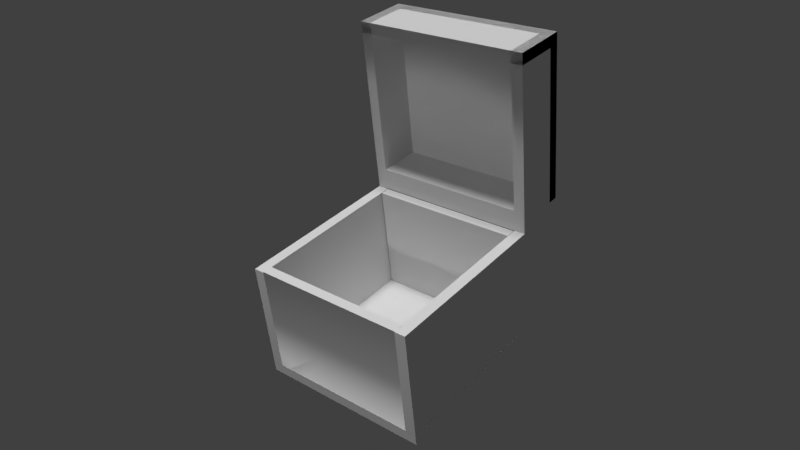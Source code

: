 # Source: chest_open.obj-2.blend  (saved by Blender 2.78.0; exported with 4.5.12 LTS)
import bpy
from mathutils import Matrix  # noqa: F401  (used for matrix-valued properties, if any)

bpy.ops.wm.read_factory_settings(use_empty=True)
scene = bpy.context.scene
scene.name = 'Scene'

# ---- collections
col_collection_1 = bpy.data.collections.new('Collection 1'); scene.collection.children.link(col_collection_1)

# ---- materials (node trees are filled in below, after node groups)
mat_material_001 = bpy.data.materials.new('Material.001')
mat_material_001.alpha_threshold = 0.0
mat_material_001.use_transparent_shadow = False
mat_material_001.preview_render_type = 'CUBE'
mat_material_001.roughness = 0.5
mat_none = bpy.data.materials.new('none')
mat_none.alpha_threshold = 0.0
mat_none.use_transparent_shadow = False
mat_none.preview_render_type = 'CUBE'
mat_none.roughness = 0.5

# ---- material node trees

# ---- world
world_world = bpy.data.worlds.new('World'); scene.world = world_world
world_world.color = (0.05088, 0.05088, 0.05088)
world_world.use_sun_shadow = False
world_world.sun_shadow_jitter_overblur = 0.0
world_world.cycles.sampling_method = 'MANUAL'

# ---- cameras
cam_camera = bpy.data.cameras.new('Camera')
cam_camera.clip_end = 100.0
cam_camera.lens = 35.0
cam_camera.sensor_width = 32.0
cam_camera.sensor_height = 18.0
cam_camera.ortho_scale = 7.314
cam_camera.dof.focus_distance = 0.0
cam_camera.dof.aperture_fstop = 128.0

# ---- lights
light_spot = bpy.data.lights.new('Spot', 'SPOT')
light_spot.transmission_factor = 0.0
light_spot.energy = 100.0
light_spot.shadow_buffer_clip_start = 0.5
light_spot.shadow_soft_size = 0.1
light_spot.shadow_maximum_resolution = 0.006
light_spot.use_absolute_resolution = True
light_sun_002 = bpy.data.lights.new('Sun.002', 'SUN')
light_sun_002.transmission_factor = 0.0
light_sun_002.angle = 0.1993
light_sun_002.energy = 1.0
light_sun_002.shadow_buffer_clip_start = 0.5
light_sun_002.shadow_soft_size = 0.1
light_sun_002.shadow_cascade_max_distance = 1000.0
light_area_002 = bpy.data.lights.new('Area.002', 'AREA')
light_area_002.transmission_factor = 0.0
light_area_002.energy = 78.54
light_area_002.shadow_buffer_clip_start = 0.5
light_area_002.shadow_soft_size = 0.1
light_area_002.shadow_maximum_resolution = 0.006
light_area_002.use_absolute_resolution = True
light_area_002.size = 0.1
light_area_002.size_y = 0.1
light_sun_001 = bpy.data.lights.new('Sun.001', 'SUN')
light_sun_001.transmission_factor = 0.0
light_sun_001.angle = 0.1993
light_sun_001.energy = 1.0
light_sun_001.shadow_buffer_clip_start = 0.5
light_sun_001.shadow_soft_size = 0.1
light_sun_001.shadow_cascade_max_distance = 1000.0

# ---- meshes
me_nodebox11 = bpy.data.meshes.new('nodebox11')
me_nodebox11.from_pydata([(0.5, -0.5, -0.5), (0.5, -0.5, -0.4375), (0.5, 0.1875, -0.4375), (0.5, 0.1875, -0.5), (-0.5, -0.5, -0.5), (-0.5, -0.5, -0.4375), (-0.5, 0.1875, -0.4375), (-0.5, 0.1875, -0.5)], [], [(0, 1, 2, 3), (4, 5, 6, 7), (0, 3, 7, 4), (1, 5, 6, 2), (0, 1, 5, 4), (3, 7, 6, 2)])
me_nodebox11.polygons.foreach_set('use_smooth', [0, 0, 1, 0, 0, 0])
_uv = me_nodebox11.uv_layers.new(name='UVMap')
_uv.uv.foreach_set('vector', [0.0, 0.0, 0.0, 0.0, 0.0, 0.0, 0.0, 0.0, 3.024e-05, 0.09093, 3.015e-05, 3.015e-05, 1.0, 3.015e-05, 1.0, 0.09093, -0.0001452, -0.00155, -0.0001451, 0.6852, 1.0, 0.6871, 1.0, -0.00155, 0.9999, 0.6875, 8.296e-05, 0.6875, 8.29e-05, 8.29e-05, 0.9999, 8.29e-05, 1.0, 2.5e-05, 1.0, 0.06252, 2.5e-05, 0.06252, 2.5e-05, 2.53e-05, 1.0, 2.5e-05, 2.5e-05, 2.53e-05, 2.5e-05, 0.06252, 1.0, 0.06252])
me_nodebox11.materials.append(mat_material_001)
me_nodebox11.use_remesh_preserve_volume = False
me_nodebox11.use_remesh_preserve_attributes = False
me_nodebox11.use_mirror_vertex_groups = False
me_nodebox11.update()
me_nodebox5 = bpy.data.meshes.new('nodebox5')
me_nodebox5.from_pydata([(0.5, 0.25, 0.5), (0.5, 0.25, 0.8125), (0.5, 1.188, 0.8125), (0.5, 1.188, 0.5), (0.4375, 0.25, 0.5), (0.4375, 0.25, 0.8125), (0.4375, 1.188, 0.8125), (0.4375, 1.188, 0.5)], [], [(0, 1, 2, 3), (4, 7, 6, 5), (0, 3, 7, 4), (1, 5, 6, 2), (0, 4, 5, 1), (3, 2, 6, 7)])
_uv = me_nodebox5.uv_layers.new(name='UVMap')
_uv.uv.foreach_set('vector', [0.0, 0.0, 1.0, 0.0, 1.0, 1.0, 0.0, 1.0, 0.0, 0.0, 0.0, 1.0, 1.0, 1.0, 1.0, 0.0, 0.0, 0.0, 1.0, 0.0, 1.0, 1.0, 0.0, 1.0, 0.0, 0.0, 0.0, 1.0, 1.0, 1.0, 1.0, 0.0, 0.0, 0.0, 0.0, 1.0, 1.0, 1.0, 1.0, 0.0, 0.0, 0.0, 1.0, 0.0, 1.0, 1.0, 0.0, 1.0])
me_nodebox5.materials.append(mat_none)
me_nodebox5.use_remesh_preserve_volume = False
me_nodebox5.use_remesh_preserve_attributes = False
me_nodebox5.use_mirror_vertex_groups = False
me_nodebox5.update()
me_nodebox8 = bpy.data.meshes.new('nodebox8')
me_nodebox8.from_pydata([(-0.4375, -0.5, -0.5), (-0.4375, -0.5, 0.5), (-0.4375, 0.1875, 0.5), (-0.4375, 0.1875, -0.5), (-0.5, -0.5, -0.5), (-0.5, -0.5, 0.5), (-0.5, 0.1875, 0.5), (-0.5, 0.1875, -0.5)], [], [(0, 3, 2, 1), (4, 5, 6, 7), (0, 4, 7, 3), (1, 5, 6, 2), (0, 4, 5, 1), (3, 7, 6, 2)])
_uv = me_nodebox8.uv_layers.new(name='UVMap')
_uv.uv.foreach_set('vector', [0.0004183, 0.00402, 8.29e-05, 0.6891, 0.9982, 0.6889, 0.9985, 0.001823, -0.00155, 0.002052, 1.004, 0.001823, 1.004, 0.6869, -0.007792, 0.6891, 0.945, 0.6871, 1.0, 0.6855, 1.0, -0.005529, 0.9429, -0.009813, 0.941, 0.6831, 1.002, 0.6815, 1.0, -0.007498, 0.9389, -0.009813, 0.06252, 2.5e-05, 2.5e-05, 2.5e-05, 2.5e-05, 1.0, 0.06252, 1.0, 0.06252, 2.5e-05, 2.5e-05, 2.5e-05, 2.5e-05, 1.0, 0.06252, 1.0])
me_nodebox8.materials.append(mat_none)
me_nodebox8.use_remesh_preserve_volume = False
me_nodebox8.use_remesh_preserve_attributes = False
me_nodebox8.use_mirror_vertex_groups = False
me_nodebox8.update()
me_nodebox4 = bpy.data.meshes.new('nodebox4')
me_nodebox4.from_pydata([(-0.4375, 0.25, 0.5), (-0.4375, 0.25, 0.8125), (-0.4375, 1.188, 0.8125), (-0.4375, 1.188, 0.5), (-0.5, 0.25, 0.5), (-0.5, 0.25, 0.8125), (-0.5, 1.188, 0.8125), (-0.5, 1.188, 0.5)], [], [(0, 1, 2, 3), (4, 7, 6, 5), (0, 3, 7, 4), (1, 5, 6, 2), (0, 4, 5, 1), (3, 2, 6, 7)])
_uv = me_nodebox4.uv_layers.new(name='UVMap')
_uv.uv.foreach_set('vector', [0.0, 0.0, 1.0, 0.0, 1.0, 1.0, 0.0, 1.0, 0.0, 0.0, 0.0, 1.0, 1.0, 1.0, 1.0, 0.0, 0.0, 0.0, 1.0, 0.0, 1.0, 1.0, 0.0, 1.0, 0.0, 0.0, 0.0, 1.0, 1.0, 1.0, 1.0, 0.0, 0.0, 0.0, 0.0, 1.0, 1.0, 1.0, 1.0, 0.0, 0.0, 0.0, 1.0, 0.0, 1.0, 1.0, 0.0, 1.0])
me_nodebox4.materials.append(mat_none)
me_nodebox4.use_remesh_preserve_volume = False
me_nodebox4.use_remesh_preserve_attributes = False
me_nodebox4.use_mirror_vertex_groups = False
me_nodebox4.update()
me_nodebox3 = bpy.data.meshes.new('nodebox3')
me_nodebox3.from_pydata([(0.5, 0.1875, 0.5), (0.5, 0.1875, 0.5625), (0.5, 0.25, 0.5625), (0.5, 0.25, 0.5), (-0.5, 0.1875, 0.5), (-0.5, 0.1875, 0.5625), (-0.5, 0.25, 0.5625), (-0.5, 0.25, 0.5)], [], [(0, 1, 2, 3), (4, 7, 6, 5), (0, 4, 7, 3), (1, 5, 6, 2), (0, 4, 5, 1), (3, 7, 6, 2)])
_uv = me_nodebox3.uv_layers.new(name='UVMap')
_uv.uv.foreach_set('vector', [7.043e-05, 7.043e-05, 7.066e-05, 0.4961, 0.9999, 0.4961, 0.9999, 7.043e-05, 7.043e-05, 0.4961, 0.9999, 0.4961, 0.9999, 7.043e-05, 7.066e-05, 7.043e-05, 1.0, 0.03102, 1.764e-05, 0.03102, 1.761e-05, 1.761e-05, 1.0, 1.761e-05, 1.0, 1.761e-05, 1.761e-05, 1.776e-05, 1.761e-05, 0.03102, 1.0, 0.03102, 1.0, 1.761e-05, 1.761e-05, 1.776e-05, 1.761e-05, 0.03102, 1.0, 0.03102, 0.1102, 0.0, 0.1181, 0.9863, 0.1299, 1.002, 0.1377, -0.001953])
me_nodebox3.materials.append(mat_none)
me_nodebox3.use_remesh_preserve_volume = False
me_nodebox3.use_remesh_preserve_attributes = False
me_nodebox3.use_mirror_vertex_groups = False
me_nodebox3.update()
me_nodebox1 = bpy.data.meshes.new('nodebox1')
me_nodebox1.from_pydata([(0.5, 0.25, 0.75), (0.5, 0.25, 0.8125), (0.5, 1.188, 0.8125), (0.5, 1.188, 0.75), (-0.5, 0.25, 0.75), (-0.5, 0.25, 0.8125), (-0.5, 1.188, 0.8125), (-0.5, 1.188, 0.75)], [], [(0, 1, 2, 3), (4, 7, 6, 5), (0, 4, 7, 3), (1, 5, 6, 2), (0, 4, 5, 1), (3, 7, 6, 2)])
_uv = me_nodebox1.uv_layers.new(name='UVMap')
_uv.uv.foreach_set('vector', [2.582e-05, 0.06669, 2.588e-05, 2.582e-05, 1.0, 2.582e-05, 1.0, 0.06669, 2.582e-05, 0.06669, 1.0, 0.06669, 1.0, 2.582e-05, 2.588e-05, 2.582e-05, 0.9979, 0.9965, 0.006003, 0.9945, 9.681e-05, 9.681e-05, 0.996, -0.007778, 0.9999, 9.681e-05, 9.687e-05, 9.681e-05, 0.004034, 1.0, 0.9979, 1.0, 1.0, 2.5e-05, 2.503e-05, 2.53e-05, 2.5e-05, 0.06252, 1.0, 0.06252, 1.0, 2.5e-05, 2.503e-05, 2.53e-05, 2.5e-05, 0.06252, 1.0, 0.06252])
me_nodebox1.materials.append(mat_none)
me_nodebox1.use_remesh_preserve_volume = False
me_nodebox1.use_remesh_preserve_attributes = False
me_nodebox1.use_mirror_vertex_groups = False
me_nodebox1.update()
me_nodebox7 = bpy.data.meshes.new('nodebox7')
me_nodebox7.from_pydata([(0.4381, 0.25, 0.5), (0.5, 0.25, 0.8125), (0.5, 0.3125, 0.8125), (0.4381, 0.3125, 0.5), (-0.4381, 0.25, 0.5), (-0.5, 0.25, 0.8125), (-0.5, 0.3125, 0.8125), (-0.4381, 0.3125, 0.5)], [], [(0, 1, 2, 3), (4, 7, 6, 5), (0, 4, 7, 3), (1, 2, 6, 5), (0, 4, 5, 1), (3, 7, 6, 2)])
_uv = me_nodebox7.uv_layers.new(name='UVMap')
_uv.uv.foreach_set('vector', [0.05251, 0.002013, 0.05645, 0.998, 4.522e-05, 1.0, 4.429e-05, 4.429e-05, 0.04857, 0.003982, 4.429e-05, 4.429e-05, 4.476e-05, 1.0, 0.05841, 1.002, 1.0, 2.5e-05, 2.5e-05, 2.53e-05, 2.5e-05, 0.06252, 1.0, 0.06252, 0.0, 0.0, 0.0, 0.0, 0.0, 0.0, 0.0, 0.0, 0.0009998, -0.001913, 0.0009066, 0.3052, 0.9962, 0.3125, 0.9999, -0.0004906, 0.9999, 5.59e-05, 5.59e-05, 5.598e-05, 5.59e-05, 0.3125, 0.9999, 0.3125])
me_nodebox7.materials.append(mat_none)
me_nodebox7.use_remesh_preserve_volume = False
me_nodebox7.use_remesh_preserve_attributes = False
me_nodebox7.use_mirror_vertex_groups = False
me_nodebox7.update()
me_nodebox9 = bpy.data.meshes.new('nodebox9')
me_nodebox9.from_pydata([(0.5, -0.5, -0.5), (0.5, -0.5, 0.5), (0.5, 0.1875, 0.5), (0.5, 0.1875, -0.5), (0.4375, -0.5, -0.5), (0.4375, -0.5, 0.5), (0.4375, 0.1875, 0.5), (0.4375, 0.1875, -0.5)], [], [(0, 1, 2, 3), (4, 5, 6, 7), (0, 4, 7, 3), (1, 5, 6, 2), (0, 4, 5, 1), (3, 7, 6, 2)])
_uv = me_nodebox9.uv_layers.new(name='UVMap')
_uv.uv.foreach_set('vector', [-0.003156, -0.006167, 0.9968, -0.006333, 1.0, 0.6812, 8.29e-05, 0.6813, -0.003156, 8.296e-05, 1.003, -8.284e-05, 1.003, 0.6843, -0.006167, 0.6845, 3.015e-05, 0.6792, 0.05515, 0.6815, 0.05897, 0.008252, -9.245e-05, 0.01184, 0.9391, 0.6831, 0.9922, 0.6815, 0.9921, 0.006283, 0.9429, 0.01184, 0.06252, 2.5e-05, 2.5e-05, 2.5e-05, 2.5e-05, 1.0, 0.06252, 1.0, 0.06252, 2.5e-05, 2.5e-05, 2.5e-05, 2.5e-05, 1.0, 0.06252, 1.0])
me_nodebox9.materials.append(mat_none)
me_nodebox9.use_remesh_preserve_volume = False
me_nodebox9.use_remesh_preserve_attributes = False
me_nodebox9.use_mirror_vertex_groups = False
me_nodebox9.update()
me_nodebox10 = bpy.data.meshes.new('nodebox10')
me_nodebox10.from_pydata([(0.5, -0.5, 0.375), (0.5, -0.5, 0.5), (0.5, 0.1875, 0.5), (0.5, 0.1875, 0.375), (-0.5, -0.5, 0.375), (-0.5, -0.5, 0.5), (-0.5, 0.1875, 0.5), (-0.5, 0.1875, 0.375)], [], [(0, 1, 2, 3), (4, 5, 6, 7), (0, 4, 7, 3), (1, 5, 6, 2), (0, 1, 5, 4), (3, 7, 6, 2)])
_uv = me_nodebox10.uv_layers.new(name='UVMap')
_uv.uv.foreach_set('vector', [0.0, 0.0, 0.0, 0.0, 0.0, 0.0, 0.0, 0.0, 1.002, 0.6878, 0.947, 0.6812, 0.9429, 4.264e-05, 0.998, 0.0007313, -0.006051, -0.001886, -0.001886, 0.6812, 0.9982, 0.6835, 0.9979, -0.005488, 0.9999, 0.6875, 8.296e-05, 0.6875, 8.29e-05, 8.29e-05, 0.9999, 8.29e-05, 0.0, 0.0, 0.0, 0.0, 0.0, 0.0, 0.0, 0.0, 0.996, 0.943, 0.002004, 0.943, 0.002004, 0.9991, 0.996, 0.9991])
me_nodebox10.materials.append(mat_none)
me_nodebox10.use_remesh_preserve_volume = False
me_nodebox10.use_remesh_preserve_attributes = False
me_nodebox10.use_mirror_vertex_groups = False
me_nodebox10.update()
me_nodebox6 = bpy.data.meshes.new('nodebox6')
me_nodebox6.from_pydata([(0.5, 1.125, 0.5), (0.5, 1.125, 0.8125), (0.5, 1.188, 0.8125), (0.5, 1.188, 0.5), (-0.5, 1.125, 0.5), (-0.5, 1.125, 0.8125), (-0.5, 1.188, 0.8125), (-0.5, 1.188, 0.5)], [], [(0, 3, 2, 1), (4, 5, 6, 7), (0, 4, 7, 3), (1, 2, 6, 5), (0, 1, 5, 4), (3, 7, 6, 2)])
_uv = me_nodebox6.uv_layers.new(name='UVMap')
_uv.uv.foreach_set('vector', [0.0, 0.0, 0.0, 1.0, 0.9961, 0.05703, 1.0, 0.0, 0.0, 0.0, 1.0, 0.0, 1.0, 0.05703, 0.0, 0.05309, 0.0, 0.0, 0.001969, 0.05703, 1.0, 1.0, 1.0, 0.0, 0.0, 0.0, 1.0, 0.0, 1.0, 0.05703, 0.001969, 0.05506, 0.0, 0.0, 1.0, 0.0, 1.0, 0.06293, 0.001969, 0.05703, 0.0, 0.0, 0.0, 0.05309, 1.0, 0.05703, 1.0, 0.0])
me_nodebox6.materials.append(mat_none)
me_nodebox6.use_remesh_preserve_volume = False
me_nodebox6.use_remesh_preserve_attributes = False
me_nodebox6.use_mirror_vertex_groups = False
me_nodebox6.update()
me_nodebox2 = bpy.data.meshes.new('nodebox2')
me_nodebox2.from_pydata([(0.5, -0.5, -0.5), (0.5, -0.5, 0.5), (0.5, -0.4375, 0.5), (0.5, -0.4375, -0.5), (-0.5, -0.5, -0.5), (-0.5, -0.5, 0.5), (-0.5, -0.4375, 0.5), (-0.5, -0.4375, -0.5)], [], [(0, 1, 2, 3), (4, 5, 6, 7), (0, 4, 7, 3), (1, 5, 6, 2), (0, 4, 5, 1), (3, 7, 6, 2)])
_uv = me_nodebox2.uv_layers.new(name='UVMap')
_uv.uv.foreach_set('vector', [0.06252, 2.5e-05, 0.06252, 1.0, 2.5e-05, 1.0, 2.5e-05, 2.5e-05, 2.5e-05, 2.503e-05, 2.53e-05, 1.0, 0.06252, 1.0, 0.06252, 2.5e-05, 1.0, 2.5e-05, 2.5e-05, 2.53e-05, 2.5e-05, 0.06252, 1.0, 0.06252, 1.0, 2.5e-05, 2.5e-05, 2.53e-05, 2.5e-05, 0.06252, 1.0, 0.06252, 0.9999, 9.998e-05, 9.998e-05, 9.998e-05, 0.0001, 0.9999, 0.9999, 0.9999, 0.9999, 0.9999, 9.998e-05, 0.9999, 0.0001, 9.998e-05, 0.9999, 9.998e-05])
me_nodebox2.materials.append(mat_none)
me_nodebox2.use_remesh_preserve_volume = False
me_nodebox2.use_remesh_preserve_attributes = False
me_nodebox2.use_mirror_vertex_groups = False
me_nodebox2.update()

# ---- objects
ob_spot = bpy.data.objects.new('Spot', light_spot)
ob_sun_001 = bpy.data.objects.new('Sun.001', light_sun_002)
ob_area = bpy.data.objects.new('Area', light_area_002)
ob_nodebox11 = bpy.data.objects.new('nodebox11', me_nodebox11)
ob_sun = bpy.data.objects.new('Sun', light_sun_001)
ob_nodebox5 = bpy.data.objects.new('nodebox5', me_nodebox5)
ob_nodebox8 = bpy.data.objects.new('nodebox8', me_nodebox8)
ob_nodebox4 = bpy.data.objects.new('nodebox4', me_nodebox4)
ob_nodebox3 = bpy.data.objects.new('nodebox3', me_nodebox3)
ob_nodebox1 = bpy.data.objects.new('nodebox1', me_nodebox1)
ob_nodebox7 = bpy.data.objects.new('nodebox7', me_nodebox7)
ob_nodebox9 = bpy.data.objects.new('nodebox9', me_nodebox9)
ob_nodebox10 = bpy.data.objects.new('nodebox10', me_nodebox10)
ob_nodebox6 = bpy.data.objects.new('nodebox6', me_nodebox6)
ob_nodebox2 = bpy.data.objects.new('nodebox2', me_nodebox2)
ob_camera = bpy.data.objects.new('Camera', cam_camera)

# ---- transforms, parenting, visibility, modifiers, constraints
ob_spot.location = (0.4374, 4.114, 1.768)
ob_spot.rotation_euler = (-0.9059, 0.5483, 0.3524)
ob_spot.lineart.crease_threshold = 0.0
ob_sun_001.location = (-7.216, 0.9102, -1.895)
ob_sun_001.lineart.crease_threshold = 0.0
ob_area.location = (0.4374, 4.046, -1.533)
ob_area.lineart.crease_threshold = 0.0
ob_nodebox11.location = (0.0, 0.06009, 0.006065)
ob_nodebox11.rotation_euler = (1.571, -0.0, 0.0)
ob_nodebox11.scale = (0.8773, 0.9755, 0.8773)
ob_nodebox11.show_transparent = True
ob_nodebox11.lineart.crease_threshold = 0.0
ob_sun.location = (3.453, 1.024, 2.198)
ob_sun.lineart.crease_threshold = 0.0
ob_nodebox5.location = (0.0, 0.0, 0.0)
ob_nodebox5.rotation_euler = (1.571, -0.0, 0.0)
ob_nodebox5.lineart.crease_threshold = 0.0
ob_nodebox8.location = (0.0, 0.0, 0.01763)
ob_nodebox8.rotation_euler = (1.571, -0.0, 0.0)
ob_nodebox8.scale = (1.0, 0.9069, 1.0)
ob_nodebox8.lineart.crease_threshold = 0.0
ob_nodebox4.location = (0.0, 0.0, 0.0)
ob_nodebox4.rotation_euler = (1.571, -0.0, 0.0)
ob_nodebox4.lineart.crease_threshold = 0.0
ob_nodebox3.location = (0.0, 0.0, 0.0)
ob_nodebox3.rotation_euler = (1.571, -0.0, 0.0)
ob_nodebox3.lineart.crease_threshold = 0.0
ob_nodebox1.location = (0.0, 0.0, 0.0)
ob_nodebox1.rotation_euler = (1.571, -0.0, 0.0)
ob_nodebox1.lineart.crease_threshold = 0.0
ob_nodebox7.location = (0.0, 0.0, 0.0)
ob_nodebox7.rotation_euler = (1.571, -0.0, 0.0)
ob_nodebox7.lineart.crease_threshold = 0.0
ob_nodebox9.location = (0.0, 0.0, 0.01146)
ob_nodebox9.rotation_euler = (1.571, -0.0, 0.0)
ob_nodebox9.scale = (1.0, 0.9279, 1.0)
ob_nodebox9.lineart.crease_threshold = 0.0
ob_nodebox10.location = (0.0, -0.2752, 0.005388)
ob_nodebox10.rotation_euler = (1.571, -0.0, 0.0)
ob_nodebox10.scale = (0.8664, 0.9626, 0.4441)
ob_nodebox10.lineart.crease_threshold = 0.0
ob_nodebox6.location = (0.0, 0.0, 0.0)
ob_nodebox6.rotation_euler = (1.571, -0.0, 0.0)
ob_nodebox6.lineart.crease_threshold = 0.0
ob_nodebox2.location = (0.0, 0.0, 0.0)
ob_nodebox2.rotation_euler = (1.571, -0.0, 0.0)
ob_nodebox2.lineart.crease_threshold = 0.0
ob_camera.location = (-2.599, 2.764, 2.707)
ob_camera.rotation_euler = (1.011, 0.0857, -2.457)
ob_camera.lock_rotations_4d = False
ob_camera.empty_display_type = 'ARROWS'
ob_camera.color = (0.0, 0.0, 0.0, 0.0)
ob_camera.display_type = 'WIRE'
ob_camera.lineart.crease_threshold = 0.0

# ---- collection membership
col_collection_1.objects.link(ob_spot)
col_collection_1.objects.link(ob_sun_001)
col_collection_1.objects.link(ob_area)
col_collection_1.objects.link(ob_nodebox11)
col_collection_1.objects.link(ob_sun)
col_collection_1.objects.link(ob_nodebox5)
col_collection_1.objects.link(ob_nodebox8)
col_collection_1.objects.link(ob_nodebox4)
col_collection_1.objects.link(ob_nodebox3)
col_collection_1.objects.link(ob_nodebox1)
col_collection_1.objects.link(ob_nodebox7)
col_collection_1.objects.link(ob_nodebox9)
col_collection_1.objects.link(ob_nodebox10)
col_collection_1.objects.link(ob_nodebox6)
col_collection_1.objects.link(ob_nodebox2)
col_collection_1.objects.link(ob_camera)

# ---- scene / render settings (as saved in the file)
scene.camera = ob_camera
scene.frame_start = 1; scene.frame_end = 250; scene.frame_set(1)
scene.render.engine = 'BLENDER_EEVEE_NEXT'
scene.render.image_settings.color_depth = '16'
scene.render.image_settings.compression = 50
scene.render.resolution_percentage = 50
scene.render.fps = 50
scene.render.dither_intensity = 0.0
scene.render.film_transparent = True
scene.render.stamp_foreground = (0.008076, 0.008076, 0.008076, 1.0)
scene.render.stamp_background = (1.0, 1.0, 1.0, 0.25)
scene.cycles.use_denoising = False
scene.cycles.samples = 128
scene.cycles.sampling_pattern = 'TABULATED_SOBOL'
scene.cycles.light_sampling_threshold = 0.0
scene.cycles.use_adaptive_sampling = False
scene.cycles.use_light_tree = False
scene.cycles.blur_glossy = 0.0
scene.cycles.sample_clamp_indirect = 0.0
scene.view_settings.view_transform = 'Standard'
bpy.context.view_layer.update()
